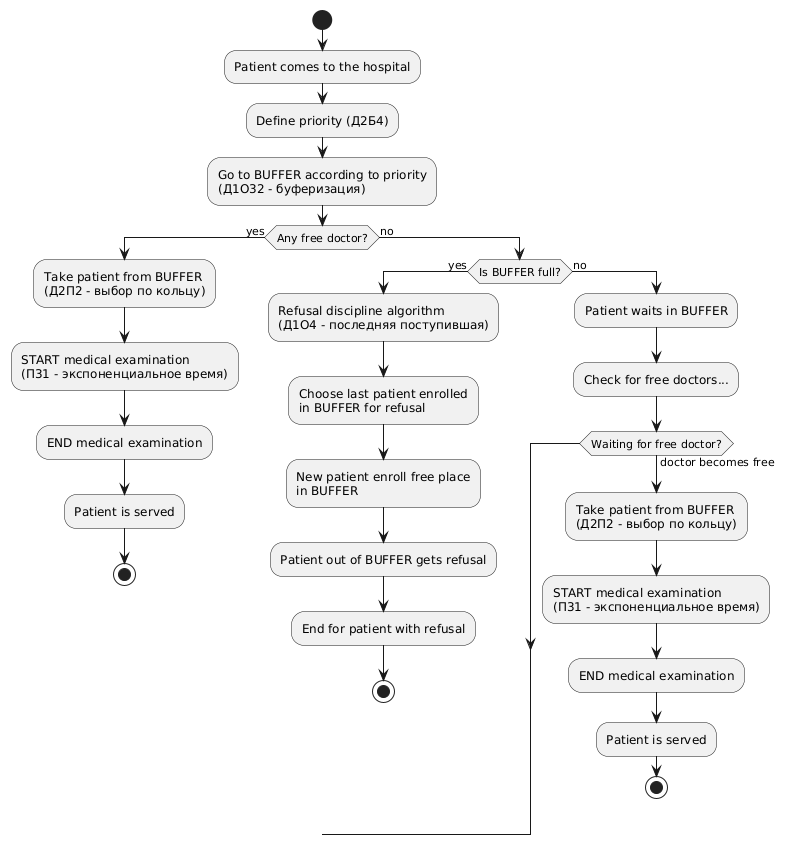

The diagram above was rendered by PlantUML. Its source (embedded in the PNG):
@startuml
start

:Patient comes to the hospital;

:Define priority (Д2Б4);

:Go to BUFFER according to priority\n(Д1О32 - буферизация);

if (Any free doctor?) then (yes)
  :Take patient from BUFFER\n(Д2П2 - выбор по кольцу);
  :START medical examination\n(П31 - экспоненциальное время);
  :END medical examination;
  :Patient is served;
  stop
else (no)
  if (Is BUFFER full?) then (yes)
    :Refusal discipline algorithm\n(Д1О4 - последняя поступившая);
    :Choose last patient enrolled\nin BUFFER for refusal;
    :New patient enroll free place\nin BUFFER;
    :Patient out of BUFFER gets refusal;
    :End for patient with refusal;
    stop
  else (no)
    :Patient waits in BUFFER;
    :Check for free doctors...;
    
    while (Waiting for free doctor?) is (doctor becomes free)
      :Take patient from BUFFER\n(Д2П2 - выбор по кольцу);
      :START medical examination\n(П31 - экспоненциальное время);
      :END medical examination;
      :Patient is served;
      stop
    endwhile
  endif
endif
@enduml